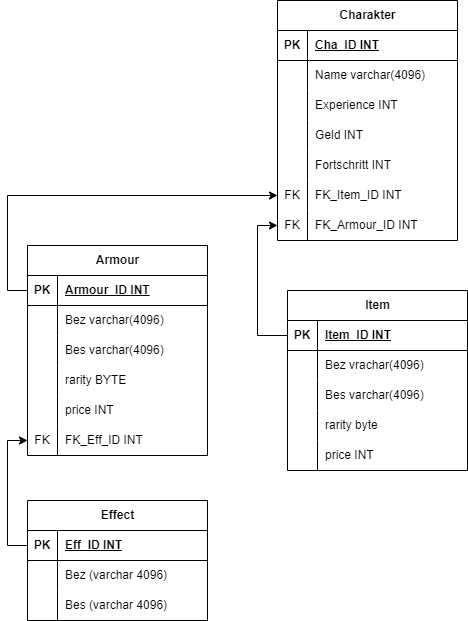

The diagram above was exported from draw.io. Its source (the exported page's mxGraphModel, read from the mxfile embedded in the PNG):
<mxGraphModel dx="2577" dy="1048" grid="1" gridSize="10" guides="1" tooltips="1" connect="1" arrows="1" fold="1" page="1" pageScale="1" pageWidth="827" pageHeight="1169" math="0" shadow="0">
  <root>
    <mxCell id="0" />
    <mxCell id="1" parent="0" />
    <mxCell id="9g8g8ta75tprtT2ssrFG-50" value="Charakter" style="shape=table;startSize=30;container=1;collapsible=1;childLayout=tableLayout;fixedRows=1;rowLines=0;fontStyle=1;align=center;resizeLast=1;html=1;" vertex="1" parent="1">
      <mxGeometry x="-350" y="60" width="180" height="240" as="geometry" />
    </mxCell>
    <mxCell id="9g8g8ta75tprtT2ssrFG-51" value="" style="shape=tableRow;horizontal=0;startSize=0;swimlaneHead=0;swimlaneBody=0;fillColor=none;collapsible=0;dropTarget=0;points=[[0,0.5],[1,0.5]];portConstraint=eastwest;top=0;left=0;right=0;bottom=1;" vertex="1" parent="9g8g8ta75tprtT2ssrFG-50">
      <mxGeometry y="30" width="180" height="30" as="geometry" />
    </mxCell>
    <mxCell id="9g8g8ta75tprtT2ssrFG-52" value="PK" style="shape=partialRectangle;connectable=0;fillColor=none;top=0;left=0;bottom=0;right=0;fontStyle=1;overflow=hidden;whiteSpace=wrap;html=1;" vertex="1" parent="9g8g8ta75tprtT2ssrFG-51">
      <mxGeometry width="30" height="30" as="geometry">
        <mxRectangle width="30" height="30" as="alternateBounds" />
      </mxGeometry>
    </mxCell>
    <mxCell id="9g8g8ta75tprtT2ssrFG-53" value="Cha_ID INT" style="shape=partialRectangle;connectable=0;fillColor=none;top=0;left=0;bottom=0;right=0;align=left;spacingLeft=6;fontStyle=5;overflow=hidden;whiteSpace=wrap;html=1;" vertex="1" parent="9g8g8ta75tprtT2ssrFG-51">
      <mxGeometry x="30" width="150" height="30" as="geometry">
        <mxRectangle width="150" height="30" as="alternateBounds" />
      </mxGeometry>
    </mxCell>
    <mxCell id="9g8g8ta75tprtT2ssrFG-54" value="" style="shape=tableRow;horizontal=0;startSize=0;swimlaneHead=0;swimlaneBody=0;fillColor=none;collapsible=0;dropTarget=0;points=[[0,0.5],[1,0.5]];portConstraint=eastwest;top=0;left=0;right=0;bottom=0;" vertex="1" parent="9g8g8ta75tprtT2ssrFG-50">
      <mxGeometry y="60" width="180" height="30" as="geometry" />
    </mxCell>
    <mxCell id="9g8g8ta75tprtT2ssrFG-55" value="" style="shape=partialRectangle;connectable=0;fillColor=none;top=0;left=0;bottom=0;right=0;editable=1;overflow=hidden;whiteSpace=wrap;html=1;" vertex="1" parent="9g8g8ta75tprtT2ssrFG-54">
      <mxGeometry width="30" height="30" as="geometry">
        <mxRectangle width="30" height="30" as="alternateBounds" />
      </mxGeometry>
    </mxCell>
    <mxCell id="9g8g8ta75tprtT2ssrFG-56" value="Name varchar(4096)" style="shape=partialRectangle;connectable=0;fillColor=none;top=0;left=0;bottom=0;right=0;align=left;spacingLeft=6;overflow=hidden;whiteSpace=wrap;html=1;" vertex="1" parent="9g8g8ta75tprtT2ssrFG-54">
      <mxGeometry x="30" width="150" height="30" as="geometry">
        <mxRectangle width="150" height="30" as="alternateBounds" />
      </mxGeometry>
    </mxCell>
    <mxCell id="9g8g8ta75tprtT2ssrFG-57" value="" style="shape=tableRow;horizontal=0;startSize=0;swimlaneHead=0;swimlaneBody=0;fillColor=none;collapsible=0;dropTarget=0;points=[[0,0.5],[1,0.5]];portConstraint=eastwest;top=0;left=0;right=0;bottom=0;" vertex="1" parent="9g8g8ta75tprtT2ssrFG-50">
      <mxGeometry y="90" width="180" height="30" as="geometry" />
    </mxCell>
    <mxCell id="9g8g8ta75tprtT2ssrFG-58" value="" style="shape=partialRectangle;connectable=0;fillColor=none;top=0;left=0;bottom=0;right=0;editable=1;overflow=hidden;whiteSpace=wrap;html=1;" vertex="1" parent="9g8g8ta75tprtT2ssrFG-57">
      <mxGeometry width="30" height="30" as="geometry">
        <mxRectangle width="30" height="30" as="alternateBounds" />
      </mxGeometry>
    </mxCell>
    <mxCell id="9g8g8ta75tprtT2ssrFG-59" value="Experience INT" style="shape=partialRectangle;connectable=0;fillColor=none;top=0;left=0;bottom=0;right=0;align=left;spacingLeft=6;overflow=hidden;whiteSpace=wrap;html=1;" vertex="1" parent="9g8g8ta75tprtT2ssrFG-57">
      <mxGeometry x="30" width="150" height="30" as="geometry">
        <mxRectangle width="150" height="30" as="alternateBounds" />
      </mxGeometry>
    </mxCell>
    <mxCell id="9g8g8ta75tprtT2ssrFG-60" value="" style="shape=tableRow;horizontal=0;startSize=0;swimlaneHead=0;swimlaneBody=0;fillColor=none;collapsible=0;dropTarget=0;points=[[0,0.5],[1,0.5]];portConstraint=eastwest;top=0;left=0;right=0;bottom=0;" vertex="1" parent="9g8g8ta75tprtT2ssrFG-50">
      <mxGeometry y="120" width="180" height="30" as="geometry" />
    </mxCell>
    <mxCell id="9g8g8ta75tprtT2ssrFG-61" value="" style="shape=partialRectangle;connectable=0;fillColor=none;top=0;left=0;bottom=0;right=0;editable=1;overflow=hidden;whiteSpace=wrap;html=1;" vertex="1" parent="9g8g8ta75tprtT2ssrFG-60">
      <mxGeometry width="30" height="30" as="geometry">
        <mxRectangle width="30" height="30" as="alternateBounds" />
      </mxGeometry>
    </mxCell>
    <mxCell id="9g8g8ta75tprtT2ssrFG-62" value="Geld INT" style="shape=partialRectangle;connectable=0;fillColor=none;top=0;left=0;bottom=0;right=0;align=left;spacingLeft=6;overflow=hidden;whiteSpace=wrap;html=1;" vertex="1" parent="9g8g8ta75tprtT2ssrFG-60">
      <mxGeometry x="30" width="150" height="30" as="geometry">
        <mxRectangle width="150" height="30" as="alternateBounds" />
      </mxGeometry>
    </mxCell>
    <mxCell id="9g8g8ta75tprtT2ssrFG-102" style="shape=tableRow;horizontal=0;startSize=0;swimlaneHead=0;swimlaneBody=0;fillColor=none;collapsible=0;dropTarget=0;points=[[0,0.5],[1,0.5]];portConstraint=eastwest;top=0;left=0;right=0;bottom=0;" vertex="1" parent="9g8g8ta75tprtT2ssrFG-50">
      <mxGeometry y="150" width="180" height="30" as="geometry" />
    </mxCell>
    <mxCell id="9g8g8ta75tprtT2ssrFG-103" style="shape=partialRectangle;connectable=0;fillColor=none;top=0;left=0;bottom=0;right=0;editable=1;overflow=hidden;whiteSpace=wrap;html=1;" vertex="1" parent="9g8g8ta75tprtT2ssrFG-102">
      <mxGeometry width="30" height="30" as="geometry">
        <mxRectangle width="30" height="30" as="alternateBounds" />
      </mxGeometry>
    </mxCell>
    <mxCell id="9g8g8ta75tprtT2ssrFG-104" value="Fortschritt INT" style="shape=partialRectangle;connectable=0;fillColor=none;top=0;left=0;bottom=0;right=0;align=left;spacingLeft=6;overflow=hidden;whiteSpace=wrap;html=1;" vertex="1" parent="9g8g8ta75tprtT2ssrFG-102">
      <mxGeometry x="30" width="150" height="30" as="geometry">
        <mxRectangle width="150" height="30" as="alternateBounds" />
      </mxGeometry>
    </mxCell>
    <mxCell id="9g8g8ta75tprtT2ssrFG-105" style="shape=tableRow;horizontal=0;startSize=0;swimlaneHead=0;swimlaneBody=0;fillColor=none;collapsible=0;dropTarget=0;points=[[0,0.5],[1,0.5]];portConstraint=eastwest;top=0;left=0;right=0;bottom=0;" vertex="1" parent="9g8g8ta75tprtT2ssrFG-50">
      <mxGeometry y="180" width="180" height="30" as="geometry" />
    </mxCell>
    <mxCell id="9g8g8ta75tprtT2ssrFG-106" value="FK" style="shape=partialRectangle;connectable=0;fillColor=none;top=0;left=0;bottom=0;right=0;editable=1;overflow=hidden;whiteSpace=wrap;html=1;" vertex="1" parent="9g8g8ta75tprtT2ssrFG-105">
      <mxGeometry width="30" height="30" as="geometry">
        <mxRectangle width="30" height="30" as="alternateBounds" />
      </mxGeometry>
    </mxCell>
    <mxCell id="9g8g8ta75tprtT2ssrFG-107" value="FK_Item_ID INT" style="shape=partialRectangle;connectable=0;fillColor=none;top=0;left=0;bottom=0;right=0;align=left;spacingLeft=6;overflow=hidden;whiteSpace=wrap;html=1;" vertex="1" parent="9g8g8ta75tprtT2ssrFG-105">
      <mxGeometry x="30" width="150" height="30" as="geometry">
        <mxRectangle width="150" height="30" as="alternateBounds" />
      </mxGeometry>
    </mxCell>
    <mxCell id="9g8g8ta75tprtT2ssrFG-108" style="shape=tableRow;horizontal=0;startSize=0;swimlaneHead=0;swimlaneBody=0;fillColor=none;collapsible=0;dropTarget=0;points=[[0,0.5],[1,0.5]];portConstraint=eastwest;top=0;left=0;right=0;bottom=0;" vertex="1" parent="9g8g8ta75tprtT2ssrFG-50">
      <mxGeometry y="210" width="180" height="30" as="geometry" />
    </mxCell>
    <mxCell id="9g8g8ta75tprtT2ssrFG-109" value="FK" style="shape=partialRectangle;connectable=0;fillColor=none;top=0;left=0;bottom=0;right=0;editable=1;overflow=hidden;whiteSpace=wrap;html=1;" vertex="1" parent="9g8g8ta75tprtT2ssrFG-108">
      <mxGeometry width="30" height="30" as="geometry">
        <mxRectangle width="30" height="30" as="alternateBounds" />
      </mxGeometry>
    </mxCell>
    <mxCell id="9g8g8ta75tprtT2ssrFG-110" value="FK_Armour_ID INT" style="shape=partialRectangle;connectable=0;fillColor=none;top=0;left=0;bottom=0;right=0;align=left;spacingLeft=6;overflow=hidden;whiteSpace=wrap;html=1;" vertex="1" parent="9g8g8ta75tprtT2ssrFG-108">
      <mxGeometry x="30" width="150" height="30" as="geometry">
        <mxRectangle width="150" height="30" as="alternateBounds" />
      </mxGeometry>
    </mxCell>
    <mxCell id="9g8g8ta75tprtT2ssrFG-63" value="Item" style="shape=table;startSize=30;container=1;collapsible=1;childLayout=tableLayout;fixedRows=1;rowLines=0;fontStyle=1;align=center;resizeLast=1;html=1;" vertex="1" parent="1">
      <mxGeometry x="-340" y="350" width="180" height="180" as="geometry" />
    </mxCell>
    <mxCell id="9g8g8ta75tprtT2ssrFG-64" value="" style="shape=tableRow;horizontal=0;startSize=0;swimlaneHead=0;swimlaneBody=0;fillColor=none;collapsible=0;dropTarget=0;points=[[0,0.5],[1,0.5]];portConstraint=eastwest;top=0;left=0;right=0;bottom=1;" vertex="1" parent="9g8g8ta75tprtT2ssrFG-63">
      <mxGeometry y="30" width="180" height="30" as="geometry" />
    </mxCell>
    <mxCell id="9g8g8ta75tprtT2ssrFG-65" value="PK" style="shape=partialRectangle;connectable=0;fillColor=none;top=0;left=0;bottom=0;right=0;fontStyle=1;overflow=hidden;whiteSpace=wrap;html=1;" vertex="1" parent="9g8g8ta75tprtT2ssrFG-64">
      <mxGeometry width="30" height="30" as="geometry">
        <mxRectangle width="30" height="30" as="alternateBounds" />
      </mxGeometry>
    </mxCell>
    <mxCell id="9g8g8ta75tprtT2ssrFG-66" value="Item_ID INT" style="shape=partialRectangle;connectable=0;fillColor=none;top=0;left=0;bottom=0;right=0;align=left;spacingLeft=6;fontStyle=5;overflow=hidden;whiteSpace=wrap;html=1;" vertex="1" parent="9g8g8ta75tprtT2ssrFG-64">
      <mxGeometry x="30" width="150" height="30" as="geometry">
        <mxRectangle width="150" height="30" as="alternateBounds" />
      </mxGeometry>
    </mxCell>
    <mxCell id="9g8g8ta75tprtT2ssrFG-67" value="" style="shape=tableRow;horizontal=0;startSize=0;swimlaneHead=0;swimlaneBody=0;fillColor=none;collapsible=0;dropTarget=0;points=[[0,0.5],[1,0.5]];portConstraint=eastwest;top=0;left=0;right=0;bottom=0;" vertex="1" parent="9g8g8ta75tprtT2ssrFG-63">
      <mxGeometry y="60" width="180" height="30" as="geometry" />
    </mxCell>
    <mxCell id="9g8g8ta75tprtT2ssrFG-68" value="" style="shape=partialRectangle;connectable=0;fillColor=none;top=0;left=0;bottom=0;right=0;editable=1;overflow=hidden;whiteSpace=wrap;html=1;" vertex="1" parent="9g8g8ta75tprtT2ssrFG-67">
      <mxGeometry width="30" height="30" as="geometry">
        <mxRectangle width="30" height="30" as="alternateBounds" />
      </mxGeometry>
    </mxCell>
    <mxCell id="9g8g8ta75tprtT2ssrFG-69" value="Bez vrachar(4096)" style="shape=partialRectangle;connectable=0;fillColor=none;top=0;left=0;bottom=0;right=0;align=left;spacingLeft=6;overflow=hidden;whiteSpace=wrap;html=1;" vertex="1" parent="9g8g8ta75tprtT2ssrFG-67">
      <mxGeometry x="30" width="150" height="30" as="geometry">
        <mxRectangle width="150" height="30" as="alternateBounds" />
      </mxGeometry>
    </mxCell>
    <mxCell id="9g8g8ta75tprtT2ssrFG-70" value="" style="shape=tableRow;horizontal=0;startSize=0;swimlaneHead=0;swimlaneBody=0;fillColor=none;collapsible=0;dropTarget=0;points=[[0,0.5],[1,0.5]];portConstraint=eastwest;top=0;left=0;right=0;bottom=0;" vertex="1" parent="9g8g8ta75tprtT2ssrFG-63">
      <mxGeometry y="90" width="180" height="30" as="geometry" />
    </mxCell>
    <mxCell id="9g8g8ta75tprtT2ssrFG-71" value="" style="shape=partialRectangle;connectable=0;fillColor=none;top=0;left=0;bottom=0;right=0;editable=1;overflow=hidden;whiteSpace=wrap;html=1;" vertex="1" parent="9g8g8ta75tprtT2ssrFG-70">
      <mxGeometry width="30" height="30" as="geometry">
        <mxRectangle width="30" height="30" as="alternateBounds" />
      </mxGeometry>
    </mxCell>
    <mxCell id="9g8g8ta75tprtT2ssrFG-72" value="Bes varchar(4096)" style="shape=partialRectangle;connectable=0;fillColor=none;top=0;left=0;bottom=0;right=0;align=left;spacingLeft=6;overflow=hidden;whiteSpace=wrap;html=1;" vertex="1" parent="9g8g8ta75tprtT2ssrFG-70">
      <mxGeometry x="30" width="150" height="30" as="geometry">
        <mxRectangle width="150" height="30" as="alternateBounds" />
      </mxGeometry>
    </mxCell>
    <mxCell id="9g8g8ta75tprtT2ssrFG-73" value="" style="shape=tableRow;horizontal=0;startSize=0;swimlaneHead=0;swimlaneBody=0;fillColor=none;collapsible=0;dropTarget=0;points=[[0,0.5],[1,0.5]];portConstraint=eastwest;top=0;left=0;right=0;bottom=0;" vertex="1" parent="9g8g8ta75tprtT2ssrFG-63">
      <mxGeometry y="120" width="180" height="30" as="geometry" />
    </mxCell>
    <mxCell id="9g8g8ta75tprtT2ssrFG-74" value="" style="shape=partialRectangle;connectable=0;fillColor=none;top=0;left=0;bottom=0;right=0;editable=1;overflow=hidden;whiteSpace=wrap;html=1;" vertex="1" parent="9g8g8ta75tprtT2ssrFG-73">
      <mxGeometry width="30" height="30" as="geometry">
        <mxRectangle width="30" height="30" as="alternateBounds" />
      </mxGeometry>
    </mxCell>
    <mxCell id="9g8g8ta75tprtT2ssrFG-75" value="rarity byte" style="shape=partialRectangle;connectable=0;fillColor=none;top=0;left=0;bottom=0;right=0;align=left;spacingLeft=6;overflow=hidden;whiteSpace=wrap;html=1;" vertex="1" parent="9g8g8ta75tprtT2ssrFG-73">
      <mxGeometry x="30" width="150" height="30" as="geometry">
        <mxRectangle width="150" height="30" as="alternateBounds" />
      </mxGeometry>
    </mxCell>
    <mxCell id="9g8g8ta75tprtT2ssrFG-111" style="shape=tableRow;horizontal=0;startSize=0;swimlaneHead=0;swimlaneBody=0;fillColor=none;collapsible=0;dropTarget=0;points=[[0,0.5],[1,0.5]];portConstraint=eastwest;top=0;left=0;right=0;bottom=0;" vertex="1" parent="9g8g8ta75tprtT2ssrFG-63">
      <mxGeometry y="150" width="180" height="30" as="geometry" />
    </mxCell>
    <mxCell id="9g8g8ta75tprtT2ssrFG-112" style="shape=partialRectangle;connectable=0;fillColor=none;top=0;left=0;bottom=0;right=0;editable=1;overflow=hidden;whiteSpace=wrap;html=1;" vertex="1" parent="9g8g8ta75tprtT2ssrFG-111">
      <mxGeometry width="30" height="30" as="geometry">
        <mxRectangle width="30" height="30" as="alternateBounds" />
      </mxGeometry>
    </mxCell>
    <mxCell id="9g8g8ta75tprtT2ssrFG-113" value="price INT" style="shape=partialRectangle;connectable=0;fillColor=none;top=0;left=0;bottom=0;right=0;align=left;spacingLeft=6;overflow=hidden;whiteSpace=wrap;html=1;" vertex="1" parent="9g8g8ta75tprtT2ssrFG-111">
      <mxGeometry x="30" width="150" height="30" as="geometry">
        <mxRectangle width="150" height="30" as="alternateBounds" />
      </mxGeometry>
    </mxCell>
    <mxCell id="9g8g8ta75tprtT2ssrFG-76" value="Armour" style="shape=table;startSize=30;container=1;collapsible=1;childLayout=tableLayout;fixedRows=1;rowLines=0;fontStyle=1;align=center;resizeLast=1;html=1;" vertex="1" parent="1">
      <mxGeometry x="-600" y="305" width="180" height="210" as="geometry" />
    </mxCell>
    <mxCell id="9g8g8ta75tprtT2ssrFG-77" value="" style="shape=tableRow;horizontal=0;startSize=0;swimlaneHead=0;swimlaneBody=0;fillColor=none;collapsible=0;dropTarget=0;points=[[0,0.5],[1,0.5]];portConstraint=eastwest;top=0;left=0;right=0;bottom=1;" vertex="1" parent="9g8g8ta75tprtT2ssrFG-76">
      <mxGeometry y="30" width="180" height="30" as="geometry" />
    </mxCell>
    <mxCell id="9g8g8ta75tprtT2ssrFG-78" value="PK" style="shape=partialRectangle;connectable=0;fillColor=none;top=0;left=0;bottom=0;right=0;fontStyle=1;overflow=hidden;whiteSpace=wrap;html=1;" vertex="1" parent="9g8g8ta75tprtT2ssrFG-77">
      <mxGeometry width="30" height="30" as="geometry">
        <mxRectangle width="30" height="30" as="alternateBounds" />
      </mxGeometry>
    </mxCell>
    <mxCell id="9g8g8ta75tprtT2ssrFG-79" value="Armour_ID INT" style="shape=partialRectangle;connectable=0;fillColor=none;top=0;left=0;bottom=0;right=0;align=left;spacingLeft=6;fontStyle=5;overflow=hidden;whiteSpace=wrap;html=1;" vertex="1" parent="9g8g8ta75tprtT2ssrFG-77">
      <mxGeometry x="30" width="150" height="30" as="geometry">
        <mxRectangle width="150" height="30" as="alternateBounds" />
      </mxGeometry>
    </mxCell>
    <mxCell id="9g8g8ta75tprtT2ssrFG-80" value="" style="shape=tableRow;horizontal=0;startSize=0;swimlaneHead=0;swimlaneBody=0;fillColor=none;collapsible=0;dropTarget=0;points=[[0,0.5],[1,0.5]];portConstraint=eastwest;top=0;left=0;right=0;bottom=0;" vertex="1" parent="9g8g8ta75tprtT2ssrFG-76">
      <mxGeometry y="60" width="180" height="30" as="geometry" />
    </mxCell>
    <mxCell id="9g8g8ta75tprtT2ssrFG-81" value="" style="shape=partialRectangle;connectable=0;fillColor=none;top=0;left=0;bottom=0;right=0;editable=1;overflow=hidden;whiteSpace=wrap;html=1;" vertex="1" parent="9g8g8ta75tprtT2ssrFG-80">
      <mxGeometry width="30" height="30" as="geometry">
        <mxRectangle width="30" height="30" as="alternateBounds" />
      </mxGeometry>
    </mxCell>
    <mxCell id="9g8g8ta75tprtT2ssrFG-82" value="Bez varchar(4096)" style="shape=partialRectangle;connectable=0;fillColor=none;top=0;left=0;bottom=0;right=0;align=left;spacingLeft=6;overflow=hidden;whiteSpace=wrap;html=1;" vertex="1" parent="9g8g8ta75tprtT2ssrFG-80">
      <mxGeometry x="30" width="150" height="30" as="geometry">
        <mxRectangle width="150" height="30" as="alternateBounds" />
      </mxGeometry>
    </mxCell>
    <mxCell id="9g8g8ta75tprtT2ssrFG-83" value="" style="shape=tableRow;horizontal=0;startSize=0;swimlaneHead=0;swimlaneBody=0;fillColor=none;collapsible=0;dropTarget=0;points=[[0,0.5],[1,0.5]];portConstraint=eastwest;top=0;left=0;right=0;bottom=0;" vertex="1" parent="9g8g8ta75tprtT2ssrFG-76">
      <mxGeometry y="90" width="180" height="30" as="geometry" />
    </mxCell>
    <mxCell id="9g8g8ta75tprtT2ssrFG-84" value="" style="shape=partialRectangle;connectable=0;fillColor=none;top=0;left=0;bottom=0;right=0;editable=1;overflow=hidden;whiteSpace=wrap;html=1;" vertex="1" parent="9g8g8ta75tprtT2ssrFG-83">
      <mxGeometry width="30" height="30" as="geometry">
        <mxRectangle width="30" height="30" as="alternateBounds" />
      </mxGeometry>
    </mxCell>
    <mxCell id="9g8g8ta75tprtT2ssrFG-85" value="Bes varchar(4096)" style="shape=partialRectangle;connectable=0;fillColor=none;top=0;left=0;bottom=0;right=0;align=left;spacingLeft=6;overflow=hidden;whiteSpace=wrap;html=1;" vertex="1" parent="9g8g8ta75tprtT2ssrFG-83">
      <mxGeometry x="30" width="150" height="30" as="geometry">
        <mxRectangle width="150" height="30" as="alternateBounds" />
      </mxGeometry>
    </mxCell>
    <mxCell id="9g8g8ta75tprtT2ssrFG-86" value="" style="shape=tableRow;horizontal=0;startSize=0;swimlaneHead=0;swimlaneBody=0;fillColor=none;collapsible=0;dropTarget=0;points=[[0,0.5],[1,0.5]];portConstraint=eastwest;top=0;left=0;right=0;bottom=0;" vertex="1" parent="9g8g8ta75tprtT2ssrFG-76">
      <mxGeometry y="120" width="180" height="30" as="geometry" />
    </mxCell>
    <mxCell id="9g8g8ta75tprtT2ssrFG-87" value="" style="shape=partialRectangle;connectable=0;fillColor=none;top=0;left=0;bottom=0;right=0;editable=1;overflow=hidden;whiteSpace=wrap;html=1;" vertex="1" parent="9g8g8ta75tprtT2ssrFG-86">
      <mxGeometry width="30" height="30" as="geometry">
        <mxRectangle width="30" height="30" as="alternateBounds" />
      </mxGeometry>
    </mxCell>
    <mxCell id="9g8g8ta75tprtT2ssrFG-88" value="rarity BYTE" style="shape=partialRectangle;connectable=0;fillColor=none;top=0;left=0;bottom=0;right=0;align=left;spacingLeft=6;overflow=hidden;whiteSpace=wrap;html=1;" vertex="1" parent="9g8g8ta75tprtT2ssrFG-86">
      <mxGeometry x="30" width="150" height="30" as="geometry">
        <mxRectangle width="150" height="30" as="alternateBounds" />
      </mxGeometry>
    </mxCell>
    <mxCell id="9g8g8ta75tprtT2ssrFG-114" style="shape=tableRow;horizontal=0;startSize=0;swimlaneHead=0;swimlaneBody=0;fillColor=none;collapsible=0;dropTarget=0;points=[[0,0.5],[1,0.5]];portConstraint=eastwest;top=0;left=0;right=0;bottom=0;" vertex="1" parent="9g8g8ta75tprtT2ssrFG-76">
      <mxGeometry y="150" width="180" height="30" as="geometry" />
    </mxCell>
    <mxCell id="9g8g8ta75tprtT2ssrFG-115" style="shape=partialRectangle;connectable=0;fillColor=none;top=0;left=0;bottom=0;right=0;editable=1;overflow=hidden;whiteSpace=wrap;html=1;" vertex="1" parent="9g8g8ta75tprtT2ssrFG-114">
      <mxGeometry width="30" height="30" as="geometry">
        <mxRectangle width="30" height="30" as="alternateBounds" />
      </mxGeometry>
    </mxCell>
    <mxCell id="9g8g8ta75tprtT2ssrFG-116" value="price INT" style="shape=partialRectangle;connectable=0;fillColor=none;top=0;left=0;bottom=0;right=0;align=left;spacingLeft=6;overflow=hidden;whiteSpace=wrap;html=1;" vertex="1" parent="9g8g8ta75tprtT2ssrFG-114">
      <mxGeometry x="30" width="150" height="30" as="geometry">
        <mxRectangle width="150" height="30" as="alternateBounds" />
      </mxGeometry>
    </mxCell>
    <mxCell id="9g8g8ta75tprtT2ssrFG-117" style="shape=tableRow;horizontal=0;startSize=0;swimlaneHead=0;swimlaneBody=0;fillColor=none;collapsible=0;dropTarget=0;points=[[0,0.5],[1,0.5]];portConstraint=eastwest;top=0;left=0;right=0;bottom=0;" vertex="1" parent="9g8g8ta75tprtT2ssrFG-76">
      <mxGeometry y="180" width="180" height="30" as="geometry" />
    </mxCell>
    <mxCell id="9g8g8ta75tprtT2ssrFG-118" value="FK" style="shape=partialRectangle;connectable=0;fillColor=none;top=0;left=0;bottom=0;right=0;editable=1;overflow=hidden;whiteSpace=wrap;html=1;" vertex="1" parent="9g8g8ta75tprtT2ssrFG-117">
      <mxGeometry width="30" height="30" as="geometry">
        <mxRectangle width="30" height="30" as="alternateBounds" />
      </mxGeometry>
    </mxCell>
    <mxCell id="9g8g8ta75tprtT2ssrFG-119" value="FK_Eff_ID INT" style="shape=partialRectangle;connectable=0;fillColor=none;top=0;left=0;bottom=0;right=0;align=left;spacingLeft=6;overflow=hidden;whiteSpace=wrap;html=1;" vertex="1" parent="9g8g8ta75tprtT2ssrFG-117">
      <mxGeometry x="30" width="150" height="30" as="geometry">
        <mxRectangle width="150" height="30" as="alternateBounds" />
      </mxGeometry>
    </mxCell>
    <mxCell id="9g8g8ta75tprtT2ssrFG-89" value="Effect" style="shape=table;startSize=30;container=1;collapsible=1;childLayout=tableLayout;fixedRows=1;rowLines=0;fontStyle=1;align=center;resizeLast=1;html=1;" vertex="1" parent="1">
      <mxGeometry x="-600" y="560" width="180" height="120" as="geometry" />
    </mxCell>
    <mxCell id="9g8g8ta75tprtT2ssrFG-90" value="" style="shape=tableRow;horizontal=0;startSize=0;swimlaneHead=0;swimlaneBody=0;fillColor=none;collapsible=0;dropTarget=0;points=[[0,0.5],[1,0.5]];portConstraint=eastwest;top=0;left=0;right=0;bottom=1;" vertex="1" parent="9g8g8ta75tprtT2ssrFG-89">
      <mxGeometry y="30" width="180" height="30" as="geometry" />
    </mxCell>
    <mxCell id="9g8g8ta75tprtT2ssrFG-91" value="PK" style="shape=partialRectangle;connectable=0;fillColor=none;top=0;left=0;bottom=0;right=0;fontStyle=1;overflow=hidden;whiteSpace=wrap;html=1;" vertex="1" parent="9g8g8ta75tprtT2ssrFG-90">
      <mxGeometry width="30" height="30" as="geometry">
        <mxRectangle width="30" height="30" as="alternateBounds" />
      </mxGeometry>
    </mxCell>
    <mxCell id="9g8g8ta75tprtT2ssrFG-92" value="Eff_ID INT" style="shape=partialRectangle;connectable=0;fillColor=none;top=0;left=0;bottom=0;right=0;align=left;spacingLeft=6;fontStyle=5;overflow=hidden;whiteSpace=wrap;html=1;" vertex="1" parent="9g8g8ta75tprtT2ssrFG-90">
      <mxGeometry x="30" width="150" height="30" as="geometry">
        <mxRectangle width="150" height="30" as="alternateBounds" />
      </mxGeometry>
    </mxCell>
    <mxCell id="9g8g8ta75tprtT2ssrFG-93" value="" style="shape=tableRow;horizontal=0;startSize=0;swimlaneHead=0;swimlaneBody=0;fillColor=none;collapsible=0;dropTarget=0;points=[[0,0.5],[1,0.5]];portConstraint=eastwest;top=0;left=0;right=0;bottom=0;" vertex="1" parent="9g8g8ta75tprtT2ssrFG-89">
      <mxGeometry y="60" width="180" height="30" as="geometry" />
    </mxCell>
    <mxCell id="9g8g8ta75tprtT2ssrFG-94" value="" style="shape=partialRectangle;connectable=0;fillColor=none;top=0;left=0;bottom=0;right=0;editable=1;overflow=hidden;whiteSpace=wrap;html=1;" vertex="1" parent="9g8g8ta75tprtT2ssrFG-93">
      <mxGeometry width="30" height="30" as="geometry">
        <mxRectangle width="30" height="30" as="alternateBounds" />
      </mxGeometry>
    </mxCell>
    <mxCell id="9g8g8ta75tprtT2ssrFG-95" value="Bez (varchar 4096)" style="shape=partialRectangle;connectable=0;fillColor=none;top=0;left=0;bottom=0;right=0;align=left;spacingLeft=6;overflow=hidden;whiteSpace=wrap;html=1;" vertex="1" parent="9g8g8ta75tprtT2ssrFG-93">
      <mxGeometry x="30" width="150" height="30" as="geometry">
        <mxRectangle width="150" height="30" as="alternateBounds" />
      </mxGeometry>
    </mxCell>
    <mxCell id="9g8g8ta75tprtT2ssrFG-96" value="" style="shape=tableRow;horizontal=0;startSize=0;swimlaneHead=0;swimlaneBody=0;fillColor=none;collapsible=0;dropTarget=0;points=[[0,0.5],[1,0.5]];portConstraint=eastwest;top=0;left=0;right=0;bottom=0;" vertex="1" parent="9g8g8ta75tprtT2ssrFG-89">
      <mxGeometry y="90" width="180" height="30" as="geometry" />
    </mxCell>
    <mxCell id="9g8g8ta75tprtT2ssrFG-97" value="" style="shape=partialRectangle;connectable=0;fillColor=none;top=0;left=0;bottom=0;right=0;editable=1;overflow=hidden;whiteSpace=wrap;html=1;" vertex="1" parent="9g8g8ta75tprtT2ssrFG-96">
      <mxGeometry width="30" height="30" as="geometry">
        <mxRectangle width="30" height="30" as="alternateBounds" />
      </mxGeometry>
    </mxCell>
    <mxCell id="9g8g8ta75tprtT2ssrFG-98" value="Bes (varchar 4096)" style="shape=partialRectangle;connectable=0;fillColor=none;top=0;left=0;bottom=0;right=0;align=left;spacingLeft=6;overflow=hidden;whiteSpace=wrap;html=1;" vertex="1" parent="9g8g8ta75tprtT2ssrFG-96">
      <mxGeometry x="30" width="150" height="30" as="geometry">
        <mxRectangle width="150" height="30" as="alternateBounds" />
      </mxGeometry>
    </mxCell>
    <mxCell id="9g8g8ta75tprtT2ssrFG-123" style="edgeStyle=orthogonalEdgeStyle;rounded=0;orthogonalLoop=1;jettySize=auto;html=1;exitX=0;exitY=0.5;exitDx=0;exitDy=0;entryX=0;entryY=0.5;entryDx=0;entryDy=0;" edge="1" parent="1" source="9g8g8ta75tprtT2ssrFG-64" target="9g8g8ta75tprtT2ssrFG-108">
      <mxGeometry relative="1" as="geometry" />
    </mxCell>
    <mxCell id="9g8g8ta75tprtT2ssrFG-124" style="edgeStyle=orthogonalEdgeStyle;rounded=0;orthogonalLoop=1;jettySize=auto;html=1;exitX=0;exitY=0.5;exitDx=0;exitDy=0;entryX=0;entryY=0.5;entryDx=0;entryDy=0;" edge="1" parent="1" source="9g8g8ta75tprtT2ssrFG-77" target="9g8g8ta75tprtT2ssrFG-105">
      <mxGeometry relative="1" as="geometry" />
    </mxCell>
    <mxCell id="9g8g8ta75tprtT2ssrFG-125" style="edgeStyle=orthogonalEdgeStyle;rounded=0;orthogonalLoop=1;jettySize=auto;html=1;exitX=0;exitY=0.5;exitDx=0;exitDy=0;entryX=0;entryY=0.5;entryDx=0;entryDy=0;" edge="1" parent="1" source="9g8g8ta75tprtT2ssrFG-90" target="9g8g8ta75tprtT2ssrFG-117">
      <mxGeometry relative="1" as="geometry" />
    </mxCell>
  </root>
</mxGraphModel>